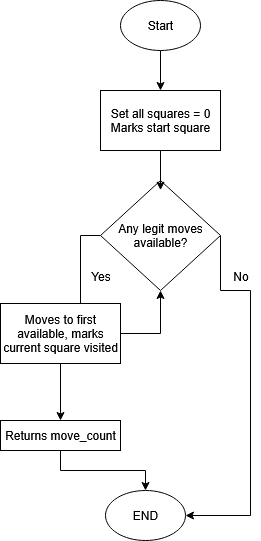

The diagram above was exported from draw.io. Its source (the exported page's mxGraphModel, read from the mxfile embedded in the PNG):
<mxGraphModel dx="1375" dy="749" grid="1" gridSize="10" guides="1" tooltips="1" connect="1" arrows="1" fold="1" page="1" pageScale="1" pageWidth="850" pageHeight="1100" background="#FFFFFF" math="0" shadow="0">
  <root>
    <mxCell id="0" />
    <mxCell id="1" parent="0" />
    <mxCell id="Dw19mXTW2W_ciupJ1Wru-30" style="edgeStyle=orthogonalEdgeStyle;rounded=0;orthogonalLoop=1;jettySize=auto;html=1;exitX=0.5;exitY=1;exitDx=0;exitDy=0;" edge="1" parent="1" source="Dw19mXTW2W_ciupJ1Wru-1" target="Dw19mXTW2W_ciupJ1Wru-2">
      <mxGeometry relative="1" as="geometry" />
    </mxCell>
    <mxCell id="Dw19mXTW2W_ciupJ1Wru-1" value="Start" style="ellipse;whiteSpace=wrap;html=1;" vertex="1" parent="1">
      <mxGeometry x="360" y="10" width="80" height="50" as="geometry" />
    </mxCell>
    <mxCell id="Dw19mXTW2W_ciupJ1Wru-2" value="Set all squares = 0&lt;br&gt;Marks start square" style="whiteSpace=wrap;html=1;" vertex="1" parent="1">
      <mxGeometry x="340" y="100" width="120" height="60" as="geometry" />
    </mxCell>
    <mxCell id="Dw19mXTW2W_ciupJ1Wru-14" style="edgeStyle=orthogonalEdgeStyle;rounded=0;orthogonalLoop=1;jettySize=auto;html=1;exitX=0;exitY=0.5;exitDx=0;exitDy=0;entryX=0.75;entryY=0;entryDx=0;entryDy=0;" edge="1" parent="1" source="Dw19mXTW2W_ciupJ1Wru-5" target="Dw19mXTW2W_ciupJ1Wru-12">
      <mxGeometry relative="1" as="geometry" />
    </mxCell>
    <mxCell id="Dw19mXTW2W_ciupJ1Wru-29" style="edgeStyle=orthogonalEdgeStyle;rounded=0;orthogonalLoop=1;jettySize=auto;html=1;exitX=1;exitY=0.5;exitDx=0;exitDy=0;entryX=1;entryY=0.5;entryDx=0;entryDy=0;" edge="1" parent="1" source="Dw19mXTW2W_ciupJ1Wru-5" target="Dw19mXTW2W_ciupJ1Wru-24">
      <mxGeometry relative="1" as="geometry">
        <mxPoint x="420" y="300" as="sourcePoint" />
        <mxPoint x="460" y="655" as="targetPoint" />
        <Array as="points">
          <mxPoint x="460" y="300" />
          <mxPoint x="490" y="300" />
          <mxPoint x="490" y="525" />
        </Array>
      </mxGeometry>
    </mxCell>
    <mxCell id="Dw19mXTW2W_ciupJ1Wru-5" value="Any legit moves available?" style="rhombus;whiteSpace=wrap;html=1;" vertex="1" parent="1">
      <mxGeometry x="340" y="190" width="120" height="110" as="geometry" />
    </mxCell>
    <mxCell id="Dw19mXTW2W_ciupJ1Wru-6" style="edgeStyle=orthogonalEdgeStyle;rounded=0;orthogonalLoop=1;jettySize=auto;html=1;exitX=0.5;exitY=1;exitDx=0;exitDy=0;entryX=0.5;entryY=0.088;entryDx=0;entryDy=0;entryPerimeter=0;" edge="1" parent="1" source="Dw19mXTW2W_ciupJ1Wru-2" target="Dw19mXTW2W_ciupJ1Wru-5">
      <mxGeometry relative="1" as="geometry" />
    </mxCell>
    <mxCell id="Dw19mXTW2W_ciupJ1Wru-11" value="&lt;div&gt;Yes&lt;/div&gt;&lt;div&gt;&lt;br&gt;&lt;/div&gt;" style="text;html=1;align=center;verticalAlign=middle;resizable=0;points=[];autosize=1;strokeColor=none;fillColor=none;" vertex="1" parent="1">
      <mxGeometry x="320" y="273" width="40" height="40" as="geometry" />
    </mxCell>
    <mxCell id="Dw19mXTW2W_ciupJ1Wru-32" style="edgeStyle=orthogonalEdgeStyle;rounded=0;orthogonalLoop=1;jettySize=auto;html=1;exitX=1;exitY=0.5;exitDx=0;exitDy=0;entryX=0.5;entryY=1;entryDx=0;entryDy=0;" edge="1" parent="1" source="Dw19mXTW2W_ciupJ1Wru-12" target="Dw19mXTW2W_ciupJ1Wru-5">
      <mxGeometry relative="1" as="geometry" />
    </mxCell>
    <mxCell id="Dw19mXTW2W_ciupJ1Wru-33" style="edgeStyle=orthogonalEdgeStyle;rounded=0;orthogonalLoop=1;jettySize=auto;html=1;exitX=0.5;exitY=1;exitDx=0;exitDy=0;" edge="1" parent="1" source="Dw19mXTW2W_ciupJ1Wru-12" target="Dw19mXTW2W_ciupJ1Wru-23">
      <mxGeometry relative="1" as="geometry" />
    </mxCell>
    <mxCell id="Dw19mXTW2W_ciupJ1Wru-12" value="Moves to first available, marks current square visited" style="whiteSpace=wrap;html=1;" vertex="1" parent="1">
      <mxGeometry x="240" y="313" width="120" height="60" as="geometry" />
    </mxCell>
    <mxCell id="Dw19mXTW2W_ciupJ1Wru-26" style="edgeStyle=orthogonalEdgeStyle;rounded=0;orthogonalLoop=1;jettySize=auto;html=1;exitX=0.5;exitY=1;exitDx=0;exitDy=0;" edge="1" parent="1" source="Dw19mXTW2W_ciupJ1Wru-23" target="Dw19mXTW2W_ciupJ1Wru-24">
      <mxGeometry relative="1" as="geometry" />
    </mxCell>
    <mxCell id="Dw19mXTW2W_ciupJ1Wru-23" value="Returns move_count" style="rounded=0;whiteSpace=wrap;html=1;" vertex="1" parent="1">
      <mxGeometry x="240" y="430" width="120" height="30" as="geometry" />
    </mxCell>
    <mxCell id="Dw19mXTW2W_ciupJ1Wru-24" value="&lt;div&gt;END&lt;/div&gt;" style="ellipse;whiteSpace=wrap;html=1;" vertex="1" parent="1">
      <mxGeometry x="345" y="500" width="80" height="50" as="geometry" />
    </mxCell>
    <mxCell id="Dw19mXTW2W_ciupJ1Wru-28" value="&lt;div&gt;No&lt;/div&gt;&lt;div&gt;&lt;br&gt;&lt;/div&gt;" style="text;html=1;align=center;verticalAlign=middle;resizable=0;points=[];autosize=1;strokeColor=none;fillColor=none;" vertex="1" parent="1">
      <mxGeometry x="460" y="273" width="40" height="40" as="geometry" />
    </mxCell>
  </root>
</mxGraphModel>